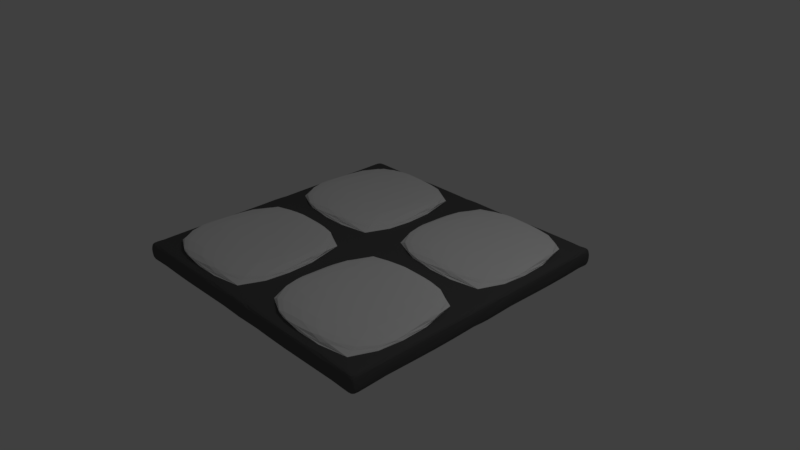 # Source: Tile_Floor.blend  (saved by Blender 2.79.0; exported with 4.5.12 LTS)
import bpy
from mathutils import Matrix  # noqa: F401  (used for matrix-valued properties, if any)

bpy.ops.wm.read_factory_settings(use_empty=True)
scene = bpy.context.scene
scene.name = 'Scene'

# ---- collections
col_collection_1 = bpy.data.collections.new('Collection 1'); scene.collection.children.link(col_collection_1)

# ---- materials (node trees are filled in below, after node groups)
mat_tile_floor = bpy.data.materials.new('Tile Floor')
mat_tile_floor.alpha_threshold = 0.0
mat_tile_floor.use_transparent_shadow = False
mat_tile_floor.diffuse_color = (0.9, 0.9, 0.9, 1.0)
mat_tile_floor.roughness = 0.5
mat_tile_floor.line_color = (0.0, 0.0, 0.0, 1.0)
mat_tile_floor_grooves = bpy.data.materials.new('Tile Floor-Grooves')
mat_tile_floor_grooves.alpha_threshold = 0.0
mat_tile_floor_grooves.use_transparent_shadow = False
mat_tile_floor_grooves.diffuse_color = (0.1, 0.1, 0.1, 1.0)
mat_tile_floor_grooves.roughness = 0.5
mat_tile_floor_grooves.line_color = (0.0, 0.0, 0.0, 1.0)

# ---- material node trees

# ---- world
world_world = bpy.data.worlds.new('World'); scene.world = world_world
world_world.color = (0.05088, 0.05088, 0.05088)
world_world.use_sun_shadow = False
world_world.sun_shadow_jitter_overblur = 0.0
world_world.cycles.sampling_method = 'MANUAL'

# ---- cameras
cam_camera = bpy.data.cameras.new('Camera')
cam_camera.clip_end = 100.0
cam_camera.lens = 35.0
cam_camera.sensor_width = 32.0
cam_camera.sensor_height = 18.0
cam_camera.ortho_scale = 7.314
cam_camera.dof.focus_distance = 0.0
cam_camera.dof.aperture_fstop = 128.0

# ---- lights
light_lamp = bpy.data.lights.new('Lamp', 'POINT')
light_lamp.transmission_factor = 0.0
light_lamp.cutoff_distance = 30.0
light_lamp.energy = 100.0
light_lamp.shadow_buffer_clip_start = 1.001
light_lamp.shadow_soft_size = 0.1
light_lamp.shadow_maximum_resolution = 0.006
light_lamp.use_absolute_resolution = True

# ---- meshes
me_cube = bpy.data.meshes.new('Cube')
me_cube.from_pydata([(0.05, 0.05, 0.25), (0.05, -0.05, 0.25), (-0.05, 0.05, 0.25), (-0.05, -0.05, 0.25), (0.05, -0.05, -0.25), (0.05, 0.05, -0.25), (-0.05, -0.05, -0.25), (-0.05, 0.05, -0.25), (0.95, 0.05, -0.25), (0.95, -0.05, -0.25), (0.95, 0.05, 0.25), (0.95, -0.05, 0.25), (-0.95, 0.05, 0.25), (-0.95, -0.05, 0.25), (-0.95, 0.05, -0.25), (-0.95, -0.05, -0.25), (0.05, -0.95, 0.25), (-0.05, -0.95, 0.25), (0.05, -0.95, -0.25), (-0.05, -0.95, -0.25), (0.95, -0.95, -0.25), (0.95, -0.95, 0.25), (-0.95, -0.95, 0.25), (-0.95, -0.95, -0.25), (0.05, 0.95, -0.25), (-0.05, 0.95, -0.25), (0.05, 0.95, 0.25), (-0.05, 0.95, 0.25), (0.95, 0.95, 0.25), (0.95, 0.95, -0.25), (-0.95, 0.95, -0.25), (-0.95, 0.95, 0.25), (1.0, -0.95, -0.125), (1.0, -1.0, -0.125), (-0.95, 1.0, -0.125), (-1.0, 1.0, -0.125), (1.0, 1.0, -0.125), (1.0, 1.0, 0.125), (-0.95, -1.0, -0.125), (-1.0, -1.0, -0.125), (1.0, -1.0, 0.125), (-1.0, 0.95, -0.125), (-1.0, -1.0, 0.125), (-1.0, 1.0, 0.125), (1.0, -0.95, 0.125), (-0.95, 1.0, 0.125), (-0.95, -1.0, 0.125), (-1.0, 0.95, 0.125), (0.95, 1.0, -0.125), (0.05, 1.0, -0.125), (-0.05, 1.0, -0.125), (0.95, -1.0, -0.125), (0.05, -1.0, -0.125), (-0.05, -1.0, -0.125), (0.95, 1.0, 0.125), (0.05, 1.0, 0.125), (-0.05, 1.0, 0.125), (0.95, -1.0, 0.125), (0.05, -1.0, 0.125), (-0.05, -1.0, 0.125), (0.05, -0.95, 0.125), (-0.05, -0.95, 0.125), (0.05, 0.95, -0.125), (-0.05, 0.95, -0.125), (1.0, 0.95, -0.125), (1.0, 0.05, -0.125), (1.0, -0.05, -0.125), (-1.0, -0.95, -0.125), (-1.0, -0.05, -0.125), (-1.0, 0.05, -0.125), (1.0, 0.95, 0.125), (1.0, 0.05, 0.125), (1.0, -0.05, 0.125), (-1.0, -0.95, 0.125), (-1.0, -0.05, 0.125), (-1.0, 0.05, 0.125), (0.05, 0.95, 0.125), (0.05, 0.05, 0.125), (0.05, -0.05, 0.125), (-0.05, 0.95, 0.125), (-0.05, 0.05, 0.125), (-0.05, -0.05, 0.125), (0.05, -0.95, -0.125), (0.05, -0.05, -0.125), (0.05, 0.05, -0.125), (-0.05, -0.95, -0.125), (-0.05, -0.05, -0.125), (-0.05, 0.05, -0.125), (0.95, 0.05, -0.125), (0.95, -0.05, -0.125), (0.95, 0.05, 0.125), (0.95, -0.05, 0.125), (-0.95, 0.05, 0.125), (-0.95, -0.05, 0.125), (-0.95, 0.05, -0.125), (-0.95, -0.05, -0.125), (0.95, 0.95, 0.125), (0.95, 0.95, -0.125), (0.95, -0.95, -0.125), (0.95, -0.95, 0.125), (-0.95, 0.95, -0.125), (-0.95, 0.95, 0.125), (-0.95, -0.95, 0.125), (-0.95, -0.95, -0.125)], [], [(29, 8, 5, 24), (28, 26, 0, 10), (10, 0, 77, 90), (7, 25, 63, 87), (27, 2, 80, 79), (17, 22, 102, 61), (24, 5, 84, 62), (15, 23, 103, 95), (23, 19, 85, 103), (25, 7, 14, 30), (0, 26, 76, 77), (27, 31, 12, 2), (25, 30, 100, 63), (22, 13, 93, 102), (31, 27, 79, 101), (11, 21, 99, 91), (6, 19, 23, 15), (3, 13, 22, 17), (9, 4, 83, 89), (12, 31, 101, 92), (5, 8, 88, 84), (30, 14, 94, 100), (9, 20, 18, 4), (20, 9, 89, 98), (11, 1, 16, 21), (21, 16, 60, 99), (8, 29, 97, 88), (13, 3, 81, 93), (29, 24, 62, 97), (18, 20, 98, 82), (6, 15, 95, 86), (2, 12, 92, 80), (28, 10, 90, 96), (19, 6, 86, 85), (14, 7, 87, 94), (3, 17, 61, 81), (26, 28, 96, 76), (16, 1, 78, 60), (1, 11, 91, 78), (4, 18, 82, 83), (103, 38, 39, 67), (102, 73, 42, 46), (32, 44, 40, 33), (38, 46, 42, 39), (41, 47, 43, 35), (45, 34, 35, 43), (54, 48, 49, 55), (55, 49, 50, 56), (51, 57, 58, 52), (52, 58, 59, 53), (99, 60, 58, 57), (60, 61, 59, 58), (98, 51, 52, 82), (82, 52, 53, 85), (62, 84, 87, 63), (84, 83, 86, 87), (88, 89, 83, 84), (76, 79, 80, 77), (77, 80, 81, 78), (90, 77, 78, 91), (67, 73, 74, 68), (68, 74, 75, 69), (64, 70, 71, 65), (65, 71, 72, 66), (101, 47, 75, 92), (92, 75, 74, 93), (100, 94, 69, 41), (94, 95, 68, 69), (71, 90, 91, 72), (70, 96, 90, 71), (65, 66, 89, 88), (64, 65, 88, 97), (32, 33, 51, 98), (44, 99, 57, 40), (33, 40, 57, 51), (37, 36, 48, 54), (87, 86, 95, 94), (80, 92, 93, 81), (56, 50, 34, 45), (53, 59, 46, 38), (61, 102, 46, 59), (85, 53, 38, 103), (72, 91, 99, 44), (66, 32, 98, 89), (39, 42, 73, 67), (83, 82, 85, 86), (78, 81, 61, 60), (66, 72, 44, 32), (93, 74, 73, 102), (95, 103, 67, 68), (56, 45, 101, 79), (50, 63, 100, 34), (36, 64, 97, 48), (37, 54, 96, 70), (34, 100, 41, 35), (45, 43, 47, 101), (36, 37, 70, 64), (54, 55, 76, 96), (55, 56, 79, 76), (48, 97, 62, 49), (49, 62, 63, 50), (69, 75, 47, 41)])
me_cube.polygons.foreach_set('material_index', [0, 0, 0, 0, 0, 0, 0, 0, 0, 0, 0, 0, 0, 0, 0, 0, 0, 0, 0, 0, 0, 0, 0, 0, 0, 0, 0, 0, 0, 0, 0, 0, 0, 0, 0, 0, 0, 0, 0, 0, 1, 1, 1, 1, 1, 1, 1, 1, 1, 1, 1, 1, 1, 1, 1, 1, 1, 1, 1, 1, 1, 1, 1, 1, 1, 1, 1, 1, 1, 1, 1, 1, 1, 1, 1, 1, 1, 1, 1, 1, 1, 1, 1, 1, 1, 1, 1, 1, 1, 1, 1, 1, 1, 1, 1, 1, 1, 1, 1, 1, 1, 1])
me_cube.materials.append(mat_tile_floor)
me_cube.materials.append(mat_tile_floor_grooves)
me_cube.use_remesh_preserve_volume = False
me_cube.use_remesh_preserve_attributes = False
me_cube.use_mirror_vertex_groups = False
me_cube.update()

# ---- objects
ob_tile_floor = bpy.data.objects.new('Tile Floor', me_cube)
ob_lamp = bpy.data.objects.new('Lamp', light_lamp)
ob_camera = bpy.data.objects.new('Camera', cam_camera)

# ---- transforms, parenting, visibility, modifiers, constraints
ob_tile_floor.location = (0.0, 0.0, 0.0)
ob_tile_floor.scale = (2.0, 2.0, 1.0)
ob_tile_floor.lock_rotations_4d = False
ob_tile_floor.empty_display_type = 'ARROWS'
ob_tile_floor.lineart.crease_threshold = 0.0
_m = ob_tile_floor.modifiers.new('Triangulate', 'TRIANGULATE')
_m = ob_tile_floor.modifiers.new('Subsurf', 'SUBSURF')
_m.uv_smooth = 'PRESERVE_CORNERS'
_m.quality = 2
_m.show_only_control_edges = False
ob_lamp.location = (4.076, 1.005, 5.904)
ob_lamp.rotation_euler = (0.6503, 0.05522, 1.866)
ob_lamp.lock_rotations_4d = False
ob_lamp.empty_display_type = 'ARROWS'
ob_lamp.color = (0.0, 0.0, 0.0, 0.0)
ob_lamp.lineart.crease_threshold = 0.0
ob_camera.location = (7.481, -6.508, 5.344)
ob_camera.rotation_euler = (1.109, 0.0, 0.8149)
ob_camera.lock_rotations_4d = False
ob_camera.empty_display_type = 'ARROWS'
ob_camera.color = (0.0, 0.0, 0.0, 0.0)
ob_camera.display_type = 'WIRE'
ob_camera.lineart.crease_threshold = 0.0

# ---- collection membership
col_collection_1.objects.link(ob_tile_floor)
col_collection_1.objects.link(ob_lamp)
col_collection_1.objects.link(ob_camera)

# ---- scene / render settings (as saved in the file)
scene.camera = ob_camera
scene.frame_start = 1; scene.frame_end = 250; scene.frame_set(1)
scene.render.engine = 'BLENDER_EEVEE_NEXT'
scene.render.resolution_percentage = 50
scene.render.dither_intensity = 0.0
scene.cycles.use_denoising = False
scene.cycles.samples = 128
scene.cycles.sampling_pattern = 'TABULATED_SOBOL'
scene.cycles.use_adaptive_sampling = False
scene.cycles.use_light_tree = False
scene.cycles.blur_glossy = 0.0
scene.cycles.sample_clamp_indirect = 0.0
scene.view_settings.view_transform = 'Standard'
bpy.context.view_layer.update()

